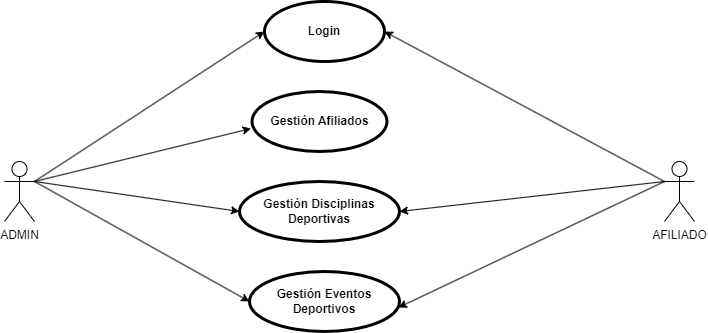

The diagram above was exported from draw.io. Its source (the exported page's mxGraphModel, read from the mxfile embedded in the PNG):
<mxGraphModel dx="1318" dy="501" grid="1" gridSize="10" guides="1" tooltips="1" connect="1" arrows="1" fold="1" page="1" pageScale="1" pageWidth="827" pageHeight="1169" math="0" shadow="0">
  <root>
    <mxCell id="0" />
    <mxCell id="1" parent="0" />
    <mxCell id="JoA0zbBKU9U3EL1uR3rp-7" style="rounded=0;orthogonalLoop=1;jettySize=auto;html=1;exitX=0;exitY=0.3333333333333333;exitDx=0;exitDy=0;exitPerimeter=0;entryX=1;entryY=0.5;entryDx=0;entryDy=0;" edge="1" parent="1" source="GWjr_-4k5eQnjeMArkJh-4" target="JoA0zbBKU9U3EL1uR3rp-6">
      <mxGeometry relative="1" as="geometry" />
    </mxCell>
    <mxCell id="JoA0zbBKU9U3EL1uR3rp-8" style="rounded=0;orthogonalLoop=1;jettySize=auto;html=1;exitX=0;exitY=0.3333333333333333;exitDx=0;exitDy=0;exitPerimeter=0;entryX=1;entryY=0.5;entryDx=0;entryDy=0;" edge="1" parent="1" source="GWjr_-4k5eQnjeMArkJh-4" target="JoA0zbBKU9U3EL1uR3rp-3">
      <mxGeometry relative="1" as="geometry" />
    </mxCell>
    <mxCell id="GWjr_-4k5eQnjeMArkJh-4" value="AFILIADO" style="shape=umlActor;html=1;verticalLabelPosition=bottom;verticalAlign=top;align=center;" vertex="1" parent="1">
      <mxGeometry x="730" y="270" width="30" height="60" as="geometry" />
    </mxCell>
    <mxCell id="JoA0zbBKU9U3EL1uR3rp-11" style="rounded=0;orthogonalLoop=1;jettySize=auto;html=1;exitX=1;exitY=0.3333333333333333;exitDx=0;exitDy=0;exitPerimeter=0;entryX=0;entryY=0.5;entryDx=0;entryDy=0;" edge="1" parent="1" source="GWjr_-4k5eQnjeMArkJh-5" target="JoA0zbBKU9U3EL1uR3rp-6">
      <mxGeometry relative="1" as="geometry" />
    </mxCell>
    <mxCell id="JoA0zbBKU9U3EL1uR3rp-13" style="rounded=0;orthogonalLoop=1;jettySize=auto;html=1;exitX=1;exitY=0.3333333333333333;exitDx=0;exitDy=0;exitPerimeter=0;entryX=0;entryY=0.5;entryDx=0;entryDy=0;" edge="1" parent="1" source="GWjr_-4k5eQnjeMArkJh-5" target="JoA0zbBKU9U3EL1uR3rp-3">
      <mxGeometry relative="1" as="geometry" />
    </mxCell>
    <mxCell id="JoA0zbBKU9U3EL1uR3rp-14" style="rounded=0;orthogonalLoop=1;jettySize=auto;html=1;exitX=1;exitY=0.3333333333333333;exitDx=0;exitDy=0;exitPerimeter=0;entryX=0;entryY=0.5;entryDx=0;entryDy=0;" edge="1" parent="1" source="GWjr_-4k5eQnjeMArkJh-5" target="JoA0zbBKU9U3EL1uR3rp-1">
      <mxGeometry relative="1" as="geometry" />
    </mxCell>
    <mxCell id="GWjr_-4k5eQnjeMArkJh-5" value="ADMIN" style="shape=umlActor;html=1;verticalLabelPosition=bottom;verticalAlign=top;align=center;" vertex="1" parent="1">
      <mxGeometry x="70" y="270" width="30" height="60" as="geometry" />
    </mxCell>
    <mxCell id="JoA0zbBKU9U3EL1uR3rp-1" value="Gestión Eventos Deportivos" style="shape=ellipse;html=1;strokeWidth=3;fontStyle=1;whiteSpace=wrap;align=center;perimeter=ellipsePerimeter;" vertex="1" parent="1">
      <mxGeometry x="315" y="380" width="150" height="60" as="geometry" />
    </mxCell>
    <mxCell id="JoA0zbBKU9U3EL1uR3rp-3" value="Gestión Disciplinas Deportivas" style="shape=ellipse;html=1;strokeWidth=3;fontStyle=1;whiteSpace=wrap;align=center;perimeter=ellipsePerimeter;" vertex="1" parent="1">
      <mxGeometry x="305" y="290" width="160" height="60" as="geometry" />
    </mxCell>
    <mxCell id="JoA0zbBKU9U3EL1uR3rp-6" value="Login" style="shape=ellipse;html=1;strokeWidth=3;fontStyle=1;whiteSpace=wrap;align=center;perimeter=ellipsePerimeter;" vertex="1" parent="1">
      <mxGeometry x="330" y="110" width="120" height="60" as="geometry" />
    </mxCell>
    <mxCell id="JoA0zbBKU9U3EL1uR3rp-9" style="rounded=0;orthogonalLoop=1;jettySize=auto;html=1;exitX=0;exitY=0.3333333333333333;exitDx=0;exitDy=0;exitPerimeter=0;entryX=0.993;entryY=0.6;entryDx=0;entryDy=0;entryPerimeter=0;" edge="1" parent="1" source="GWjr_-4k5eQnjeMArkJh-4" target="JoA0zbBKU9U3EL1uR3rp-1">
      <mxGeometry relative="1" as="geometry" />
    </mxCell>
    <mxCell id="JoA0zbBKU9U3EL1uR3rp-10" value="Gestión Afiliados" style="shape=ellipse;html=1;strokeWidth=3;fontStyle=1;whiteSpace=wrap;align=center;perimeter=ellipsePerimeter;" vertex="1" parent="1">
      <mxGeometry x="317.5" y="200" width="135" height="60" as="geometry" />
    </mxCell>
    <mxCell id="JoA0zbBKU9U3EL1uR3rp-12" style="rounded=0;orthogonalLoop=1;jettySize=auto;html=1;exitX=1;exitY=0.3333333333333333;exitDx=0;exitDy=0;exitPerimeter=0;entryX=-0.007;entryY=0.617;entryDx=0;entryDy=0;entryPerimeter=0;" edge="1" parent="1" source="GWjr_-4k5eQnjeMArkJh-5" target="JoA0zbBKU9U3EL1uR3rp-10">
      <mxGeometry relative="1" as="geometry" />
    </mxCell>
  </root>
</mxGraphModel>